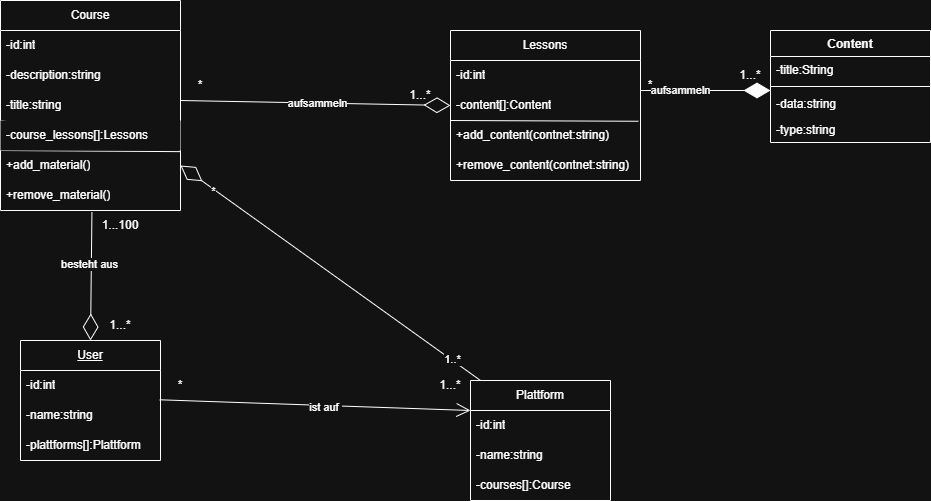

The diagram above was exported from draw.io. Its source (the exported page's mxGraphModel, read from the mxfile embedded in the PNG):
<mxGraphModel dx="747" dy="478" grid="1" gridSize="10" guides="1" tooltips="1" connect="1" arrows="1" fold="1" page="1" pageScale="1" pageWidth="827" pageHeight="1169" math="0" shadow="0">
  <root>
    <mxCell id="0" />
    <mxCell id="1" parent="0" />
    <mxCell id="SeQUXxawXmO42_Lls42T-1" parent="1" style="swimlane;fontStyle=0;childLayout=stackLayout;horizontal=1;startSize=30;horizontalStack=0;resizeParent=1;resizeParentMax=0;resizeLast=0;collapsible=1;marginBottom=0;whiteSpace=wrap;html=1;" value="Course" vertex="1">
      <mxGeometry height="210" width="180" x="50" y="60" as="geometry" />
    </mxCell>
    <mxCell id="SeQUXxawXmO42_Lls42T-16" parent="SeQUXxawXmO42_Lls42T-1" style="text;strokeColor=none;fillColor=none;align=left;verticalAlign=middle;spacingLeft=4;spacingRight=4;overflow=hidden;points=[[0,0.5],[1,0.5]];portConstraint=eastwest;rotatable=0;whiteSpace=wrap;html=1;" value="-id:int" vertex="1">
      <mxGeometry height="30" width="180" y="30" as="geometry" />
    </mxCell>
    <mxCell id="SeQUXxawXmO42_Lls42T-4" parent="SeQUXxawXmO42_Lls42T-1" style="text;strokeColor=none;fillColor=none;align=left;verticalAlign=middle;spacingLeft=4;spacingRight=4;overflow=hidden;points=[[0,0.5],[1,0.5]];portConstraint=eastwest;rotatable=0;whiteSpace=wrap;html=1;" value="-description:string" vertex="1">
      <mxGeometry height="30" width="180" y="60" as="geometry" />
    </mxCell>
    <mxCell id="SeQUXxawXmO42_Lls42T-2" parent="SeQUXxawXmO42_Lls42T-1" style="text;strokeColor=none;fillColor=none;align=left;verticalAlign=middle;spacingLeft=4;spacingRight=4;overflow=hidden;points=[[0,0.5],[1,0.5]];portConstraint=eastwest;rotatable=0;whiteSpace=wrap;html=1;" value="-title:string" vertex="1">
      <mxGeometry height="30" width="180" y="90" as="geometry" />
    </mxCell>
    <mxCell id="SeQUXxawXmO42_Lls42T-13" edge="1" parent="SeQUXxawXmO42_Lls42T-1" style="endArrow=none;html=1;rounded=0;entryX=1;entryY=0.983;entryDx=0;entryDy=0;entryPerimeter=0;" target="SeQUXxawXmO42_Lls42T-11" value="">
      <mxGeometry height="50" relative="1" width="50" as="geometry">
        <mxPoint y="120" as="sourcePoint" />
        <mxPoint x="50" y="70" as="targetPoint" />
      </mxGeometry>
    </mxCell>
    <mxCell id="SeQUXxawXmO42_Lls42T-18" edge="1" parent="SeQUXxawXmO42_Lls42T-1" style="endArrow=none;html=1;rounded=0;entryX=1.001;entryY=0.038;entryDx=0;entryDy=0;entryPerimeter=0;" target="SeQUXxawXmO42_Lls42T-5" value="">
      <mxGeometry height="50" relative="1" width="50" as="geometry">
        <mxPoint y="150" as="sourcePoint" />
        <mxPoint x="50" y="100" as="targetPoint" />
      </mxGeometry>
    </mxCell>
    <mxCell id="SeQUXxawXmO42_Lls42T-11" parent="SeQUXxawXmO42_Lls42T-1" style="text;strokeColor=none;fillColor=default;align=left;verticalAlign=middle;spacingLeft=4;spacingRight=4;overflow=hidden;points=[[0,0.5],[1,0.5]];portConstraint=eastwest;rotatable=0;whiteSpace=wrap;html=1;fillStyle=auto;gradientColor=none;" value="-course_lessons[]:Lessons" vertex="1">
      <mxGeometry height="30" width="180" y="120" as="geometry" />
    </mxCell>
    <mxCell id="SeQUXxawXmO42_Lls42T-5" parent="SeQUXxawXmO42_Lls42T-1" style="text;strokeColor=none;fillColor=none;align=left;verticalAlign=middle;spacingLeft=4;spacingRight=4;overflow=hidden;points=[[0,0.5],[1,0.5]];portConstraint=eastwest;rotatable=0;whiteSpace=wrap;html=1;" value="+add_material()" vertex="1">
      <mxGeometry height="30" width="180" y="150" as="geometry" />
    </mxCell>
    <mxCell id="SeQUXxawXmO42_Lls42T-6" parent="SeQUXxawXmO42_Lls42T-1" style="text;strokeColor=none;fillColor=none;align=left;verticalAlign=middle;spacingLeft=4;spacingRight=4;overflow=hidden;points=[[0,0.5],[1,0.5]];portConstraint=eastwest;rotatable=0;whiteSpace=wrap;html=1;" value="+remove&lt;span style=&quot;background-color: transparent; color: light-dark(rgb(0, 0, 0), rgb(255, 255, 255));&quot;&gt;_material()&lt;/span&gt;" vertex="1">
      <mxGeometry height="30" width="180" y="180" as="geometry" />
    </mxCell>
    <mxCell id="SeQUXxawXmO42_Lls42T-7" parent="1" style="swimlane;fontStyle=0;childLayout=stackLayout;horizontal=1;startSize=30;horizontalStack=0;resizeParent=1;resizeParentMax=0;resizeLast=0;collapsible=1;marginBottom=0;whiteSpace=wrap;html=1;" value="Lessons" vertex="1">
      <mxGeometry height="150" width="190" x="500" y="90" as="geometry" />
    </mxCell>
    <mxCell id="SeQUXxawXmO42_Lls42T-19" edge="1" parent="SeQUXxawXmO42_Lls42T-7" style="endArrow=none;html=1;rounded=0;entryX=0.989;entryY=1.025;entryDx=0;entryDy=0;entryPerimeter=0;" target="SeQUXxawXmO42_Lls42T-8" value="">
      <mxGeometry height="50" relative="1" width="50" as="geometry">
        <mxPoint y="90" as="sourcePoint" />
        <mxPoint x="50" y="40" as="targetPoint" />
      </mxGeometry>
    </mxCell>
    <mxCell id="SeQUXxawXmO42_Lls42T-15" parent="SeQUXxawXmO42_Lls42T-7" style="text;strokeColor=none;fillColor=none;align=left;verticalAlign=middle;spacingLeft=4;spacingRight=4;overflow=hidden;points=[[0,0.5],[1,0.5]];portConstraint=eastwest;rotatable=0;whiteSpace=wrap;html=1;" value="-id:int" vertex="1">
      <mxGeometry height="30" width="190" y="30" as="geometry" />
    </mxCell>
    <mxCell id="SeQUXxawXmO42_Lls42T-8" parent="SeQUXxawXmO42_Lls42T-7" style="text;strokeColor=none;fillColor=none;align=left;verticalAlign=middle;spacingLeft=4;spacingRight=4;overflow=hidden;points=[[0,0.5],[1,0.5]];portConstraint=eastwest;rotatable=0;whiteSpace=wrap;html=1;" value="-content[]:Content" vertex="1">
      <mxGeometry height="30" width="190" y="60" as="geometry" />
    </mxCell>
    <mxCell id="SeQUXxawXmO42_Lls42T-10" parent="SeQUXxawXmO42_Lls42T-7" style="text;strokeColor=none;fillColor=none;align=left;verticalAlign=middle;spacingLeft=4;spacingRight=4;overflow=hidden;points=[[0,0.5],[1,0.5]];portConstraint=eastwest;rotatable=0;whiteSpace=wrap;html=1;" value="+add_content(contnet:string)" vertex="1">
      <mxGeometry height="30" width="190" y="90" as="geometry" />
    </mxCell>
    <mxCell id="SeQUXxawXmO42_Lls42T-14" parent="SeQUXxawXmO42_Lls42T-7" style="text;strokeColor=none;fillColor=none;align=left;verticalAlign=middle;spacingLeft=4;spacingRight=4;overflow=hidden;points=[[0,0.5],[1,0.5]];portConstraint=eastwest;rotatable=0;whiteSpace=wrap;html=1;" value="+remove_content(contnet:string)" vertex="1">
      <mxGeometry height="30" width="190" y="120" as="geometry" />
    </mxCell>
    <mxCell id="SeQUXxawXmO42_Lls42T-20" parent="1" style="swimlane;fontStyle=0;childLayout=stackLayout;horizontal=1;startSize=30;horizontalStack=0;resizeParent=1;resizeParentMax=0;resizeLast=0;collapsible=1;marginBottom=0;whiteSpace=wrap;html=1;" value="&lt;u&gt;User&lt;/u&gt;" vertex="1">
      <mxGeometry height="120" width="140" x="70" y="400" as="geometry" />
    </mxCell>
    <mxCell id="SeQUXxawXmO42_Lls42T-21" parent="SeQUXxawXmO42_Lls42T-20" style="text;strokeColor=none;fillColor=none;align=left;verticalAlign=middle;spacingLeft=4;spacingRight=4;overflow=hidden;points=[[0,0.5],[1,0.5]];portConstraint=eastwest;rotatable=0;whiteSpace=wrap;html=1;" value="-id:int" vertex="1">
      <mxGeometry height="30" width="140" y="30" as="geometry" />
    </mxCell>
    <mxCell id="SeQUXxawXmO42_Lls42T-22" parent="SeQUXxawXmO42_Lls42T-20" style="text;strokeColor=none;fillColor=none;align=left;verticalAlign=middle;spacingLeft=4;spacingRight=4;overflow=hidden;points=[[0,0.5],[1,0.5]];portConstraint=eastwest;rotatable=0;whiteSpace=wrap;html=1;" value="-name:string" vertex="1">
      <mxGeometry height="30" width="140" y="60" as="geometry" />
    </mxCell>
    <mxCell id="SeQUXxawXmO42_Lls42T-23" parent="SeQUXxawXmO42_Lls42T-20" style="text;strokeColor=none;fillColor=none;align=left;verticalAlign=middle;spacingLeft=4;spacingRight=4;overflow=hidden;points=[[0,0.5],[1,0.5]];portConstraint=eastwest;rotatable=0;whiteSpace=wrap;html=1;" value="-plattforms[]:Plattform" vertex="1">
      <mxGeometry height="30" width="140" y="90" as="geometry" />
    </mxCell>
    <mxCell id="SeQUXxawXmO42_Lls42T-24" parent="1" style="swimlane;fontStyle=0;childLayout=stackLayout;horizontal=1;startSize=30;horizontalStack=0;resizeParent=1;resizeParentMax=0;resizeLast=0;collapsible=1;marginBottom=0;whiteSpace=wrap;html=1;" value="Plattform" vertex="1">
      <mxGeometry height="120" width="140" x="520" y="440" as="geometry" />
    </mxCell>
    <mxCell id="SeQUXxawXmO42_Lls42T-51" edge="1" parent="SeQUXxawXmO42_Lls42T-24" style="endArrow=diamondThin;endFill=0;endSize=24;html=1;rounded=0;entryX=1;entryY=0.5;entryDx=0;entryDy=0;" target="SeQUXxawXmO42_Lls42T-5" value="">
      <mxGeometry relative="1" width="160" as="geometry">
        <mxPoint x="10" as="sourcePoint" />
        <mxPoint x="170" as="targetPoint" />
      </mxGeometry>
    </mxCell>
    <mxCell id="SeQUXxawXmO42_Lls42T-53" connectable="0" parent="SeQUXxawXmO42_Lls42T-51" style="edgeLabel;html=1;align=center;verticalAlign=middle;resizable=0;points=[];" value="1..*" vertex="1">
      <mxGeometry relative="1" x="-0.8054" as="geometry">
        <mxPoint x="1" as="offset" />
      </mxGeometry>
    </mxCell>
    <mxCell id="SeQUXxawXmO42_Lls42T-55" connectable="0" parent="SeQUXxawXmO42_Lls42T-51" style="edgeLabel;html=1;align=center;verticalAlign=middle;resizable=0;points=[];" value="*" vertex="1">
      <mxGeometry relative="1" x="0.7745" y="2" as="geometry">
        <mxPoint as="offset" />
      </mxGeometry>
    </mxCell>
    <mxCell id="SeQUXxawXmO42_Lls42T-25" parent="SeQUXxawXmO42_Lls42T-24" style="text;strokeColor=none;fillColor=none;align=left;verticalAlign=middle;spacingLeft=4;spacingRight=4;overflow=hidden;points=[[0,0.5],[1,0.5]];portConstraint=eastwest;rotatable=0;whiteSpace=wrap;html=1;" value="-id:int" vertex="1">
      <mxGeometry height="30" width="140" y="30" as="geometry" />
    </mxCell>
    <mxCell id="SeQUXxawXmO42_Lls42T-26" parent="SeQUXxawXmO42_Lls42T-24" style="text;strokeColor=none;fillColor=none;align=left;verticalAlign=middle;spacingLeft=4;spacingRight=4;overflow=hidden;points=[[0,0.5],[1,0.5]];portConstraint=eastwest;rotatable=0;whiteSpace=wrap;html=1;" value="-name:string" vertex="1">
      <mxGeometry height="30" width="140" y="60" as="geometry" />
    </mxCell>
    <mxCell id="SeQUXxawXmO42_Lls42T-50" parent="SeQUXxawXmO42_Lls42T-24" style="text;strokeColor=none;fillColor=none;align=left;verticalAlign=middle;spacingLeft=4;spacingRight=4;overflow=hidden;points=[[0,0.5],[1,0.5]];portConstraint=eastwest;rotatable=0;whiteSpace=wrap;html=1;" value="-courses[]:Course" vertex="1">
      <mxGeometry height="30" width="140" y="90" as="geometry" />
    </mxCell>
    <mxCell id="SeQUXxawXmO42_Lls42T-28" edge="1" parent="1" style="endArrow=diamondThin;endFill=0;endSize=24;html=1;rounded=0;entryX=0;entryY=0.5;entryDx=0;entryDy=0;" target="SeQUXxawXmO42_Lls42T-8" value="">
      <mxGeometry relative="1" width="160" as="geometry">
        <mxPoint x="230" y="160" as="sourcePoint" />
        <mxPoint x="390" y="160" as="targetPoint" />
      </mxGeometry>
    </mxCell>
    <mxCell id="SeQUXxawXmO42_Lls42T-33" connectable="0" parent="SeQUXxawXmO42_Lls42T-28" style="edgeLabel;html=1;align=center;verticalAlign=middle;resizable=0;points=[];" value="aufsammeln" vertex="1">
      <mxGeometry relative="1" x="0.0108" as="geometry">
        <mxPoint as="offset" />
      </mxGeometry>
    </mxCell>
    <mxCell id="SeQUXxawXmO42_Lls42T-29" edge="1" parent="1" source="SeQUXxawXmO42_Lls42T-6" style="endArrow=diamondThin;endFill=0;endSize=24;html=1;rounded=0;entryX=0.5;entryY=0;entryDx=0;entryDy=0;exitX=0.508;exitY=1.052;exitDx=0;exitDy=0;exitPerimeter=0;" target="SeQUXxawXmO42_Lls42T-20" value="">
      <mxGeometry relative="1" width="160" as="geometry">
        <mxPoint x="230" y="180" as="sourcePoint" />
        <mxPoint x="390" y="180" as="targetPoint" />
      </mxGeometry>
    </mxCell>
    <mxCell id="SeQUXxawXmO42_Lls42T-38" connectable="0" parent="SeQUXxawXmO42_Lls42T-29" style="edgeLabel;html=1;align=center;verticalAlign=middle;resizable=0;points=[];" value="besteht aus" vertex="1">
      <mxGeometry relative="1" x="-0.193" y="-2" as="geometry">
        <mxPoint as="offset" />
      </mxGeometry>
    </mxCell>
    <mxCell id="SeQUXxawXmO42_Lls42T-37" edge="1" parent="1" source="SeQUXxawXmO42_Lls42T-22" style="endArrow=open;endFill=1;endSize=12;html=1;rounded=0;entryX=0;entryY=0.25;entryDx=0;entryDy=0;exitX=0.994;exitY=-0.024;exitDx=0;exitDy=0;exitPerimeter=0;" target="SeQUXxawXmO42_Lls42T-24" value="">
      <mxGeometry relative="1" width="160" as="geometry">
        <mxPoint x="280" y="410" as="sourcePoint" />
        <mxPoint x="440" y="410" as="targetPoint" />
      </mxGeometry>
    </mxCell>
    <mxCell id="SeQUXxawXmO42_Lls42T-39" connectable="0" parent="SeQUXxawXmO42_Lls42T-37" style="edgeLabel;html=1;align=center;verticalAlign=middle;resizable=0;points=[];" value="ist auf&amp;nbsp;" vertex="1">
      <mxGeometry relative="1" x="0.0649" y="-2" as="geometry">
        <mxPoint as="offset" />
      </mxGeometry>
    </mxCell>
    <mxCell id="SeQUXxawXmO42_Lls42T-40" parent="1" style="text;html=1;whiteSpace=wrap;strokeColor=none;fillColor=none;align=center;verticalAlign=middle;rounded=0;" value="*" vertex="1">
      <mxGeometry height="30" width="60" x="220" y="130" as="geometry" />
    </mxCell>
    <mxCell id="SeQUXxawXmO42_Lls42T-41" parent="1" style="text;html=1;whiteSpace=wrap;strokeColor=none;fillColor=none;align=center;verticalAlign=middle;rounded=0;" value="1...*" vertex="1">
      <mxGeometry height="30" width="60" x="440" y="140" as="geometry" />
    </mxCell>
    <mxCell id="SeQUXxawXmO42_Lls42T-42" parent="1" style="text;html=1;whiteSpace=wrap;strokeColor=none;fillColor=none;align=center;verticalAlign=middle;rounded=0;" value="1...*" vertex="1">
      <mxGeometry height="30" width="60" x="140" y="370" as="geometry" />
    </mxCell>
    <mxCell id="SeQUXxawXmO42_Lls42T-43" parent="1" style="text;html=1;whiteSpace=wrap;strokeColor=none;fillColor=none;align=center;verticalAlign=middle;rounded=0;" value="1...100" vertex="1">
      <mxGeometry height="30" width="60" x="140" y="270" as="geometry" />
    </mxCell>
    <mxCell id="SeQUXxawXmO42_Lls42T-44" parent="1" style="text;html=1;whiteSpace=wrap;strokeColor=none;fillColor=none;align=center;verticalAlign=middle;rounded=0;" value="*" vertex="1">
      <mxGeometry height="30" width="60" x="200" y="430" as="geometry" />
    </mxCell>
    <mxCell id="SeQUXxawXmO42_Lls42T-45" parent="1" style="text;html=1;whiteSpace=wrap;strokeColor=none;fillColor=none;align=center;verticalAlign=middle;rounded=0;" value="1...*" vertex="1">
      <mxGeometry height="30" width="60" x="470" y="430" as="geometry" />
    </mxCell>
    <mxCell id="SeQUXxawXmO42_Lls42T-46" parent="1" style="swimlane;fontStyle=1;align=center;verticalAlign=top;childLayout=stackLayout;horizontal=1;startSize=26;horizontalStack=0;resizeParent=1;resizeParentMax=0;resizeLast=0;collapsible=1;marginBottom=0;whiteSpace=wrap;html=1;" value="Content" vertex="1">
      <mxGeometry height="112" width="160" x="820" y="90" as="geometry" />
    </mxCell>
    <mxCell id="SeQUXxawXmO42_Lls42T-47" parent="SeQUXxawXmO42_Lls42T-46" style="text;strokeColor=none;fillColor=none;align=left;verticalAlign=top;spacingLeft=4;spacingRight=4;overflow=hidden;rotatable=0;points=[[0,0.5],[1,0.5]];portConstraint=eastwest;whiteSpace=wrap;html=1;" value="-title:String" vertex="1">
      <mxGeometry height="26" width="160" y="26" as="geometry" />
    </mxCell>
    <mxCell id="SeQUXxawXmO42_Lls42T-48" parent="SeQUXxawXmO42_Lls42T-46" style="line;strokeWidth=1;fillColor=none;align=left;verticalAlign=middle;spacingTop=-1;spacingLeft=3;spacingRight=3;rotatable=0;labelPosition=right;points=[];portConstraint=eastwest;strokeColor=inherit;" value="" vertex="1">
      <mxGeometry height="8" width="160" y="52" as="geometry" />
    </mxCell>
    <mxCell id="SeQUXxawXmO42_Lls42T-49" parent="SeQUXxawXmO42_Lls42T-46" style="text;strokeColor=none;fillColor=none;align=left;verticalAlign=top;spacingLeft=4;spacingRight=4;overflow=hidden;rotatable=0;points=[[0,0.5],[1,0.5]];portConstraint=eastwest;whiteSpace=wrap;html=1;" value="-data:string" vertex="1">
      <mxGeometry height="26" width="160" y="60" as="geometry" />
    </mxCell>
    <mxCell id="SeQUXxawXmO42_Lls42T-56" parent="SeQUXxawXmO42_Lls42T-46" style="text;strokeColor=none;fillColor=none;align=left;verticalAlign=top;spacingLeft=4;spacingRight=4;overflow=hidden;rotatable=0;points=[[0,0.5],[1,0.5]];portConstraint=eastwest;whiteSpace=wrap;html=1;" value="-type:string" vertex="1">
      <mxGeometry height="26" width="160" y="86" as="geometry" />
    </mxCell>
    <mxCell id="SeQUXxawXmO42_Lls42T-57" edge="1" parent="1" style="endArrow=diamondThin;endFill=1;endSize=24;html=1;rounded=0;" value="">
      <mxGeometry relative="1" width="160" as="geometry">
        <mxPoint x="690" y="150" as="sourcePoint" />
        <mxPoint x="820" y="150" as="targetPoint" />
      </mxGeometry>
    </mxCell>
    <mxCell id="SeQUXxawXmO42_Lls42T-58" connectable="0" parent="SeQUXxawXmO42_Lls42T-57" style="edgeLabel;html=1;align=center;verticalAlign=middle;resizable=0;points=[];" value="aufsammeln" vertex="1">
      <mxGeometry relative="1" x="-0.3815" as="geometry">
        <mxPoint as="offset" />
      </mxGeometry>
    </mxCell>
    <mxCell id="SeQUXxawXmO42_Lls42T-59" parent="1" style="text;html=1;whiteSpace=wrap;strokeColor=none;fillColor=none;align=center;verticalAlign=middle;rounded=0;" value="*" vertex="1">
      <mxGeometry height="30" width="60" x="670" y="130" as="geometry" />
    </mxCell>
    <mxCell id="SeQUXxawXmO42_Lls42T-60" parent="1" style="text;html=1;whiteSpace=wrap;strokeColor=none;fillColor=none;align=center;verticalAlign=middle;rounded=0;" value="1...*" vertex="1">
      <mxGeometry height="30" width="60" x="770" y="120" as="geometry" />
    </mxCell>
  </root>
</mxGraphModel>